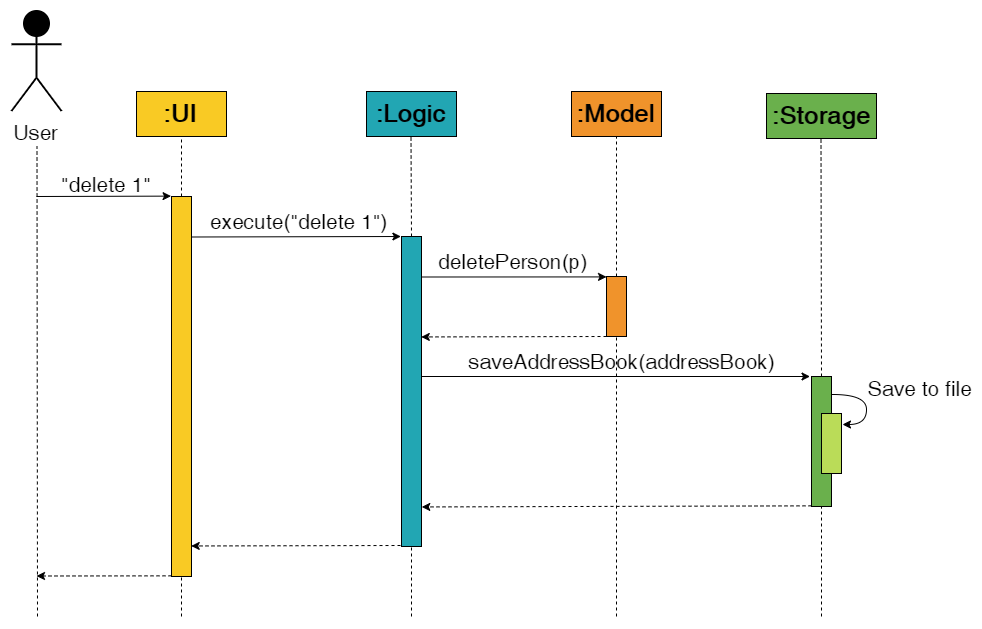

The diagram above was exported from draw.io. Its source (the exported page's mxGraphModel, read from the mxfile embedded in the PNG):
<mxGraphModel dx="1536" dy="2010" grid="1" gridSize="10" guides="1" tooltips="1" connect="1" arrows="1" fold="1" page="1" pageScale="1" pageWidth="850" pageHeight="1100" math="0" shadow="0">
  <root>
    <mxCell id="0" />
    <mxCell id="1" parent="0" />
    <mxCell id="SoX-r4lCxM4xOE_i2fwR-1" value="&lt;font style=&quot;font-size: 21px&quot;&gt;User&lt;/font&gt;" style="shape=umlActor;verticalLabelPosition=bottom;labelBackgroundColor=#ffffff;verticalAlign=top;html=1;outlineConnect=0;strokeWidth=2;fillColor=#000000;" vertex="1" parent="1">
      <mxGeometry x="65" y="-5.5" width="50" height="100" as="geometry" />
    </mxCell>
    <mxCell id="SoX-r4lCxM4xOE_i2fwR-7" value=":UI" style="rounded=0;whiteSpace=wrap;html=1;fillColor=#f9ca24;fontSize=25;fontStyle=1" vertex="1" parent="1">
      <mxGeometry x="190" y="75" width="90" height="45" as="geometry" />
    </mxCell>
    <mxCell id="SoX-r4lCxM4xOE_i2fwR-8" value="&lt;font style=&quot;font-size: 25px&quot;&gt;&lt;b&gt;:Logic&lt;/b&gt;&lt;/font&gt;" style="rounded=0;whiteSpace=wrap;html=1;fillColor=#22a6b3;" vertex="1" parent="1">
      <mxGeometry x="420" y="75" width="90" height="45" as="geometry" />
    </mxCell>
    <mxCell id="SoX-r4lCxM4xOE_i2fwR-9" value=":Model" style="rounded=0;whiteSpace=wrap;html=1;fillColor=#f0932b;fontSize=25;fontStyle=1" vertex="1" parent="1">
      <mxGeometry x="625" y="75" width="90" height="45" as="geometry" />
    </mxCell>
    <mxCell id="SoX-r4lCxM4xOE_i2fwR-10" value=":Storage" style="rounded=0;whiteSpace=wrap;html=1;fillColor=#6AB04C;fontSize=25;fontStyle=1" vertex="1" parent="1">
      <mxGeometry x="820" y="77" width="110" height="45" as="geometry" />
    </mxCell>
    <mxCell id="SoX-r4lCxM4xOE_i2fwR-12" value="" style="rounded=0;whiteSpace=wrap;html=1;fillColor=#f9ca24;strokeColor=#000000;" vertex="1" parent="1">
      <mxGeometry x="225" y="180" width="20" height="380" as="geometry" />
    </mxCell>
    <mxCell id="SoX-r4lCxM4xOE_i2fwR-13" value="" style="endArrow=none;dashed=1;html=1;fontSize=25;fontColor=#f9ca24;entryX=0.5;entryY=1;entryDx=0;entryDy=0;exitX=0.5;exitY=0;exitDx=0;exitDy=0;" edge="1" parent="1" source="SoX-r4lCxM4xOE_i2fwR-12" target="SoX-r4lCxM4xOE_i2fwR-7">
      <mxGeometry width="50" height="50" relative="1" as="geometry">
        <mxPoint x="70" y="730" as="sourcePoint" />
        <mxPoint x="120" y="680" as="targetPoint" />
      </mxGeometry>
    </mxCell>
    <mxCell id="SoX-r4lCxM4xOE_i2fwR-14" value="" style="endArrow=none;dashed=1;html=1;fontSize=25;fontColor=#f9ca24;" edge="1" parent="1">
      <mxGeometry width="50" height="50" relative="1" as="geometry">
        <mxPoint x="91" y="600" as="sourcePoint" />
        <mxPoint x="90.5" y="130" as="targetPoint" />
      </mxGeometry>
    </mxCell>
    <mxCell id="SoX-r4lCxM4xOE_i2fwR-15" value="" style="endArrow=none;dashed=1;html=1;fontSize=25;fontColor=#f9ca24;entryX=0.5;entryY=1;entryDx=0;entryDy=0;" edge="1" parent="1" target="SoX-r4lCxM4xOE_i2fwR-12">
      <mxGeometry width="50" height="50" relative="1" as="geometry">
        <mxPoint x="235" y="600" as="sourcePoint" />
        <mxPoint x="233.5" y="570" as="targetPoint" />
      </mxGeometry>
    </mxCell>
    <mxCell id="SoX-r4lCxM4xOE_i2fwR-16" value="" style="rounded=0;whiteSpace=wrap;html=1;fillColor=#22a6b3;strokeColor=#000000;" vertex="1" parent="1">
      <mxGeometry x="455" y="220" width="20" height="310" as="geometry" />
    </mxCell>
    <mxCell id="SoX-r4lCxM4xOE_i2fwR-17" value="" style="endArrow=classic;html=1;fontSize=25;fontColor=#f9ca24;entryX=-0.022;entryY=-0.001;entryDx=0;entryDy=0;entryPerimeter=0;" edge="1" parent="1" target="SoX-r4lCxM4xOE_i2fwR-12">
      <mxGeometry width="50" height="50" relative="1" as="geometry">
        <mxPoint x="90" y="180" as="sourcePoint" />
        <mxPoint x="220" y="180" as="targetPoint" />
      </mxGeometry>
    </mxCell>
    <mxCell id="SoX-r4lCxM4xOE_i2fwR-20" value="&quot;delete 1&quot;" style="text;html=1;resizable=0;points=[];autosize=1;align=left;verticalAlign=top;spacingTop=-4;fontSize=21;" vertex="1" parent="1">
      <mxGeometry x="113" y="153" width="80" height="20" as="geometry" />
    </mxCell>
    <mxCell id="SoX-r4lCxM4xOE_i2fwR-24" value="" style="endArrow=classic;html=1;fontSize=25;fontColor=#f9ca24;entryX=-0.03;entryY=0;entryDx=0;entryDy=0;entryPerimeter=0;" edge="1" parent="1" target="SoX-r4lCxM4xOE_i2fwR-16">
      <mxGeometry width="50" height="50" relative="1" as="geometry">
        <mxPoint x="245" y="220.5" as="sourcePoint" />
        <mxPoint x="440" y="220" as="targetPoint" />
      </mxGeometry>
    </mxCell>
    <mxCell id="SoX-r4lCxM4xOE_i2fwR-25" value="execute(&quot;delete 1&quot;)" style="text;html=1;resizable=0;points=[];autosize=1;align=left;verticalAlign=top;spacingTop=-4;fontSize=21;" vertex="1" parent="1">
      <mxGeometry x="262" y="190" width="170" height="20" as="geometry" />
    </mxCell>
    <mxCell id="SoX-r4lCxM4xOE_i2fwR-26" value="" style="endArrow=none;dashed=1;html=1;fontSize=25;fontColor=#f9ca24;entryX=0.5;entryY=1;entryDx=0;entryDy=0;exitX=0.5;exitY=0;exitDx=0;exitDy=0;" edge="1" parent="1" source="SoX-r4lCxM4xOE_i2fwR-16">
      <mxGeometry width="50" height="50" relative="1" as="geometry">
        <mxPoint x="464.5" y="180" as="sourcePoint" />
        <mxPoint x="464.5" y="120" as="targetPoint" />
      </mxGeometry>
    </mxCell>
    <mxCell id="SoX-r4lCxM4xOE_i2fwR-27" value="" style="endArrow=none;dashed=1;html=1;fontSize=25;fontColor=#f9ca24;entryX=0.5;entryY=1;entryDx=0;entryDy=0;" edge="1" parent="1" target="SoX-r4lCxM4xOE_i2fwR-16">
      <mxGeometry width="50" height="50" relative="1" as="geometry">
        <mxPoint x="465" y="600" as="sourcePoint" />
        <mxPoint x="464.5" y="660" as="targetPoint" />
      </mxGeometry>
    </mxCell>
    <mxCell id="SoX-r4lCxM4xOE_i2fwR-28" value="deletePerson(p)" style="text;html=1;resizable=0;points=[];autosize=1;align=left;verticalAlign=top;spacingTop=-4;fontSize=21;" vertex="1" parent="1">
      <mxGeometry x="490" y="230" width="140" height="20" as="geometry" />
    </mxCell>
    <mxCell id="SoX-r4lCxM4xOE_i2fwR-29" value="" style="endArrow=classic;html=1;fontSize=25;fontColor=#f9ca24;entryX=0.002;entryY=0.007;entryDx=0;entryDy=0;entryPerimeter=0;" edge="1" parent="1" target="SoX-r4lCxM4xOE_i2fwR-30">
      <mxGeometry width="50" height="50" relative="1" as="geometry">
        <mxPoint x="475" y="260.5" as="sourcePoint" />
        <mxPoint x="650" y="260" as="targetPoint" />
      </mxGeometry>
    </mxCell>
    <mxCell id="SoX-r4lCxM4xOE_i2fwR-30" value="" style="rounded=0;whiteSpace=wrap;html=1;fillColor=#f0932b;strokeColor=#000000;" vertex="1" parent="1">
      <mxGeometry x="660" y="260" width="20" height="60" as="geometry" />
    </mxCell>
    <mxCell id="SoX-r4lCxM4xOE_i2fwR-31" value="" style="rounded=0;whiteSpace=wrap;html=1;fillColor=#6ab04c;strokeColor=#000000;" vertex="1" parent="1">
      <mxGeometry x="865" y="360" width="20" height="130" as="geometry" />
    </mxCell>
    <mxCell id="SoX-r4lCxM4xOE_i2fwR-32" value="saveAddressBook(addressBook)" style="text;html=1;resizable=0;points=[];autosize=1;align=left;verticalAlign=top;spacingTop=-4;fontSize=21;" vertex="1" parent="1">
      <mxGeometry x="521" y="330" width="280" height="20" as="geometry" />
    </mxCell>
    <mxCell id="SoX-r4lCxM4xOE_i2fwR-33" value="" style="endArrow=classic;html=1;fontSize=25;fontColor=#f9ca24;entryX=-0.074;entryY=0;entryDx=0;entryDy=0;entryPerimeter=0;" edge="1" parent="1">
      <mxGeometry width="50" height="50" relative="1" as="geometry">
        <mxPoint x="475" y="360" as="sourcePoint" />
        <mxPoint x="863.52" y="360" as="targetPoint" />
      </mxGeometry>
    </mxCell>
    <mxCell id="SoX-r4lCxM4xOE_i2fwR-34" value="" style="endArrow=classic;html=1;fontSize=25;fontColor=#f9ca24;entryX=1.014;entryY=0.907;entryDx=0;entryDy=0;entryPerimeter=0;exitX=0;exitY=0.999;exitDx=0;exitDy=0;exitPerimeter=0;dashed=1;" edge="1" parent="1">
      <mxGeometry width="50" height="50" relative="1" as="geometry">
        <mxPoint x="865" y="489.34000000000015" as="sourcePoint" />
        <mxPoint x="475.28" y="490.4399999999998" as="targetPoint" />
      </mxGeometry>
    </mxCell>
    <mxCell id="SoX-r4lCxM4xOE_i2fwR-35" value="" style="endArrow=classic;html=1;fontSize=25;fontColor=#f9ca24;entryX=1.014;entryY=0.907;entryDx=0;entryDy=0;entryPerimeter=0;dashed=1;" edge="1" parent="1">
      <mxGeometry width="50" height="50" relative="1" as="geometry">
        <mxPoint x="660" y="320" as="sourcePoint" />
        <mxPoint x="474.78" y="320.4399999999996" as="targetPoint" />
      </mxGeometry>
    </mxCell>
    <mxCell id="SoX-r4lCxM4xOE_i2fwR-36" value="" style="endArrow=none;dashed=1;html=1;fontSize=25;fontColor=#f9ca24;entryX=0.5;entryY=1;entryDx=0;entryDy=0;exitX=0.5;exitY=0;exitDx=0;exitDy=0;" edge="1" parent="1" source="SoX-r4lCxM4xOE_i2fwR-30" target="SoX-r4lCxM4xOE_i2fwR-9">
      <mxGeometry width="50" height="50" relative="1" as="geometry">
        <mxPoint x="670" y="280" as="sourcePoint" />
        <mxPoint x="669.5" y="180" as="targetPoint" />
      </mxGeometry>
    </mxCell>
    <mxCell id="SoX-r4lCxM4xOE_i2fwR-37" value="" style="endArrow=none;dashed=1;html=1;fontSize=25;fontColor=#f9ca24;entryX=0.5;entryY=1;entryDx=0;entryDy=0;" edge="1" parent="1" target="SoX-r4lCxM4xOE_i2fwR-30">
      <mxGeometry width="50" height="50" relative="1" as="geometry">
        <mxPoint x="670" y="600" as="sourcePoint" />
        <mxPoint x="669.5" y="350" as="targetPoint" />
      </mxGeometry>
    </mxCell>
    <mxCell id="SoX-r4lCxM4xOE_i2fwR-38" value="" style="endArrow=none;dashed=1;html=1;fontSize=25;fontColor=#f9ca24;entryX=0.5;entryY=1;entryDx=0;entryDy=0;exitX=0.5;exitY=0;exitDx=0;exitDy=0;" edge="1" parent="1" source="SoX-r4lCxM4xOE_i2fwR-31">
      <mxGeometry width="50" height="50" relative="1" as="geometry">
        <mxPoint x="874.5" y="282" as="sourcePoint" />
        <mxPoint x="874.5" y="122" as="targetPoint" />
      </mxGeometry>
    </mxCell>
    <mxCell id="SoX-r4lCxM4xOE_i2fwR-39" value="" style="endArrow=none;dashed=1;html=1;fontSize=25;fontColor=#f9ca24;entryX=0.5;entryY=1;entryDx=0;entryDy=0;" edge="1" parent="1" target="SoX-r4lCxM4xOE_i2fwR-31">
      <mxGeometry width="50" height="50" relative="1" as="geometry">
        <mxPoint x="875" y="600" as="sourcePoint" />
        <mxPoint x="873.5" y="560" as="targetPoint" />
      </mxGeometry>
    </mxCell>
    <mxCell id="SoX-r4lCxM4xOE_i2fwR-41" value="" style="rounded=0;whiteSpace=wrap;html=1;fillColor=#badc58;strokeColor=#000000;" vertex="1" parent="1">
      <mxGeometry x="875" y="397" width="20" height="60" as="geometry" />
    </mxCell>
    <mxCell id="SoX-r4lCxM4xOE_i2fwR-42" value="" style="endArrow=classic;html=1;fontSize=25;fontColor=#f9ca24;edgeStyle=orthogonalEdgeStyle;curved=1;exitX=1;exitY=0.25;exitDx=0;exitDy=0;" edge="1" parent="1">
      <mxGeometry width="50" height="50" relative="1" as="geometry">
        <mxPoint x="885" y="377" as="sourcePoint" />
        <mxPoint x="895" y="407" as="targetPoint" />
        <Array as="points">
          <mxPoint x="920" y="377" />
          <mxPoint x="920" y="407" />
        </Array>
      </mxGeometry>
    </mxCell>
    <mxCell id="SoX-r4lCxM4xOE_i2fwR-44" value="Save to file" style="text;html=1;resizable=0;points=[];autosize=1;align=left;verticalAlign=top;spacingTop=-4;fontSize=21;" vertex="1" parent="1">
      <mxGeometry x="920" y="357" width="100" height="20" as="geometry" />
    </mxCell>
    <mxCell id="SoX-r4lCxM4xOE_i2fwR-45" value="" style="endArrow=classic;html=1;fontSize=25;fontColor=#f9ca24;dashed=1;entryX=0.986;entryY=0.917;entryDx=0;entryDy=0;entryPerimeter=0;" edge="1" parent="1">
      <mxGeometry width="50" height="50" relative="1" as="geometry">
        <mxPoint x="454" y="529" as="sourcePoint" />
        <mxPoint x="244.72000000000003" y="529.46" as="targetPoint" />
      </mxGeometry>
    </mxCell>
    <mxCell id="SoX-r4lCxM4xOE_i2fwR-46" value="" style="endArrow=classic;html=1;fontSize=25;fontColor=#f9ca24;exitX=0;exitY=0.999;exitDx=0;exitDy=0;exitPerimeter=0;dashed=1;" edge="1" parent="1">
      <mxGeometry width="50" height="50" relative="1" as="geometry">
        <mxPoint x="225" y="559.3400000000001" as="sourcePoint" />
        <mxPoint x="90" y="559.5" as="targetPoint" />
      </mxGeometry>
    </mxCell>
  </root>
</mxGraphModel>